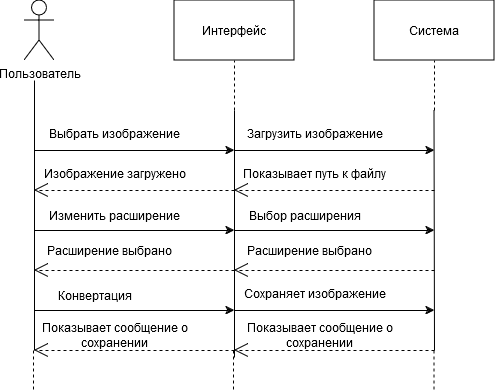

The diagram above was exported from draw.io. Its source (the exported page's mxGraphModel, read from the mxfile embedded in the PNG):
<mxGraphModel dx="794" dy="422" grid="1" gridSize="10" guides="1" tooltips="1" connect="1" arrows="1" fold="1" page="1" pageScale="1" pageWidth="827" pageHeight="1169" math="0" shadow="0">
  <root>
    <mxCell id="0" />
    <mxCell id="1" parent="0" />
    <mxCell id="KcUYQJGZi5wWfcFIHEFs-1" value="Пользователь" style="shape=umlActor;verticalLabelPosition=bottom;verticalAlign=top;html=1;outlineConnect=0;" vertex="1" parent="1">
      <mxGeometry x="150" y="10" width="30" height="60" as="geometry" />
    </mxCell>
    <mxCell id="KcUYQJGZi5wWfcFIHEFs-3" value="Система" style="rounded=0;whiteSpace=wrap;html=1;" vertex="1" parent="1">
      <mxGeometry x="500" y="10" width="120" height="60" as="geometry" />
    </mxCell>
    <mxCell id="KcUYQJGZi5wWfcFIHEFs-4" value="Интерфейс" style="rounded=0;whiteSpace=wrap;html=1;" vertex="1" parent="1">
      <mxGeometry x="300" y="10" width="120" height="60" as="geometry" />
    </mxCell>
    <mxCell id="KcUYQJGZi5wWfcFIHEFs-5" value="" style="endArrow=none;html=1;rounded=0;" edge="1" parent="1">
      <mxGeometry width="50" height="50" relative="1" as="geometry">
        <mxPoint x="160" y="360" as="sourcePoint" />
        <mxPoint x="160" y="90" as="targetPoint" />
      </mxGeometry>
    </mxCell>
    <mxCell id="KcUYQJGZi5wWfcFIHEFs-6" value="" style="endArrow=none;html=1;rounded=0;" edge="1" parent="1">
      <mxGeometry width="50" height="50" relative="1" as="geometry">
        <mxPoint x="560" y="360" as="sourcePoint" />
        <mxPoint x="559.5" y="120" as="targetPoint" />
      </mxGeometry>
    </mxCell>
    <mxCell id="KcUYQJGZi5wWfcFIHEFs-7" value="" style="endArrow=none;html=1;rounded=0;exitX=0;exitY=1.05;exitDx=0;exitDy=0;exitPerimeter=0;" edge="1" parent="1" source="KcUYQJGZi5wWfcFIHEFs-49">
      <mxGeometry width="50" height="50" relative="1" as="geometry">
        <mxPoint x="360" y="440" as="sourcePoint" />
        <mxPoint x="360" y="120" as="targetPoint" />
      </mxGeometry>
    </mxCell>
    <mxCell id="KcUYQJGZi5wWfcFIHEFs-8" value="" style="endArrow=none;dashed=1;html=1;rounded=0;entryX=0.5;entryY=1;entryDx=0;entryDy=0;" edge="1" parent="1" target="KcUYQJGZi5wWfcFIHEFs-3">
      <mxGeometry width="50" height="50" relative="1" as="geometry">
        <mxPoint x="560" y="120" as="sourcePoint" />
        <mxPoint x="430" y="200" as="targetPoint" />
      </mxGeometry>
    </mxCell>
    <mxCell id="KcUYQJGZi5wWfcFIHEFs-9" value="" style="endArrow=none;dashed=1;html=1;rounded=0;entryX=0.5;entryY=1;entryDx=0;entryDy=0;" edge="1" parent="1" target="KcUYQJGZi5wWfcFIHEFs-4">
      <mxGeometry width="50" height="50" relative="1" as="geometry">
        <mxPoint x="360" y="120" as="sourcePoint" />
        <mxPoint x="430" y="200" as="targetPoint" />
      </mxGeometry>
    </mxCell>
    <mxCell id="KcUYQJGZi5wWfcFIHEFs-10" value="" style="endArrow=classic;html=1;rounded=0;" edge="1" parent="1">
      <mxGeometry width="50" height="50" relative="1" as="geometry">
        <mxPoint x="160" y="160" as="sourcePoint" />
        <mxPoint x="360" y="160" as="targetPoint" />
      </mxGeometry>
    </mxCell>
    <mxCell id="KcUYQJGZi5wWfcFIHEFs-11" value="" style="endArrow=classic;html=1;rounded=0;" edge="1" parent="1">
      <mxGeometry width="50" height="50" relative="1" as="geometry">
        <mxPoint x="360" y="160" as="sourcePoint" />
        <mxPoint x="560" y="160" as="targetPoint" />
      </mxGeometry>
    </mxCell>
    <mxCell id="KcUYQJGZi5wWfcFIHEFs-12" value="Выбрать изображение" style="text;html=1;align=center;verticalAlign=middle;resizable=0;points=[];autosize=1;strokeColor=none;fillColor=none;" vertex="1" parent="1">
      <mxGeometry x="165" y="128" width="150" height="30" as="geometry" />
    </mxCell>
    <mxCell id="KcUYQJGZi5wWfcFIHEFs-13" value="Загрузить изображение" style="text;html=1;align=center;verticalAlign=middle;resizable=0;points=[];autosize=1;strokeColor=none;fillColor=none;" vertex="1" parent="1">
      <mxGeometry x="360" y="128" width="160" height="30" as="geometry" />
    </mxCell>
    <mxCell id="KcUYQJGZi5wWfcFIHEFs-15" value="" style="endArrow=open;endSize=12;dashed=1;html=1;rounded=0;" edge="1" parent="1">
      <mxGeometry width="160" relative="1" as="geometry">
        <mxPoint x="360" y="200" as="sourcePoint" />
        <mxPoint x="160" y="200" as="targetPoint" />
      </mxGeometry>
    </mxCell>
    <mxCell id="KcUYQJGZi5wWfcFIHEFs-16" value="" style="endArrow=open;endSize=12;dashed=1;html=1;rounded=0;" edge="1" parent="1">
      <mxGeometry width="160" relative="1" as="geometry">
        <mxPoint x="560" y="200" as="sourcePoint" />
        <mxPoint x="360" y="200" as="targetPoint" />
      </mxGeometry>
    </mxCell>
    <mxCell id="KcUYQJGZi5wWfcFIHEFs-17" value="Изображение загружено" style="text;html=1;align=center;verticalAlign=middle;resizable=0;points=[];autosize=1;strokeColor=none;fillColor=none;" vertex="1" parent="1">
      <mxGeometry x="160" y="168" width="160" height="30" as="geometry" />
    </mxCell>
    <mxCell id="KcUYQJGZi5wWfcFIHEFs-18" value="Показывает путь к файлу" style="text;html=1;align=center;verticalAlign=middle;resizable=0;points=[];autosize=1;strokeColor=none;fillColor=none;" vertex="1" parent="1">
      <mxGeometry x="355" y="168" width="170" height="30" as="geometry" />
    </mxCell>
    <mxCell id="KcUYQJGZi5wWfcFIHEFs-19" value="" style="endArrow=classic;html=1;rounded=0;" edge="1" parent="1">
      <mxGeometry width="50" height="50" relative="1" as="geometry">
        <mxPoint x="160" y="240" as="sourcePoint" />
        <mxPoint x="360" y="240" as="targetPoint" />
      </mxGeometry>
    </mxCell>
    <mxCell id="KcUYQJGZi5wWfcFIHEFs-20" value="" style="endArrow=classic;html=1;rounded=0;" edge="1" parent="1">
      <mxGeometry width="50" height="50" relative="1" as="geometry">
        <mxPoint x="360" y="240" as="sourcePoint" />
        <mxPoint x="560" y="240" as="targetPoint" />
      </mxGeometry>
    </mxCell>
    <mxCell id="KcUYQJGZi5wWfcFIHEFs-22" value="Выбор расширения" style="text;html=1;align=center;verticalAlign=middle;resizable=0;points=[];autosize=1;strokeColor=none;fillColor=none;" vertex="1" parent="1">
      <mxGeometry x="365" y="210" width="130" height="30" as="geometry" />
    </mxCell>
    <mxCell id="KcUYQJGZi5wWfcFIHEFs-24" value="" style="endArrow=open;endSize=12;dashed=1;html=1;rounded=0;" edge="1" parent="1">
      <mxGeometry width="160" relative="1" as="geometry">
        <mxPoint x="360" y="280" as="sourcePoint" />
        <mxPoint x="160" y="280" as="targetPoint" />
      </mxGeometry>
    </mxCell>
    <mxCell id="KcUYQJGZi5wWfcFIHEFs-25" value="" style="endArrow=open;endSize=12;dashed=1;html=1;rounded=0;" edge="1" parent="1">
      <mxGeometry width="160" relative="1" as="geometry">
        <mxPoint x="560" y="280" as="sourcePoint" />
        <mxPoint x="360" y="280" as="targetPoint" />
      </mxGeometry>
    </mxCell>
    <mxCell id="KcUYQJGZi5wWfcFIHEFs-26" value="Расширение выбрано" style="text;html=1;align=center;verticalAlign=middle;resizable=0;points=[];autosize=1;strokeColor=none;fillColor=none;" vertex="1" parent="1">
      <mxGeometry x="160" y="245" width="150" height="30" as="geometry" />
    </mxCell>
    <mxCell id="KcUYQJGZi5wWfcFIHEFs-28" value="" style="endArrow=classic;html=1;rounded=0;" edge="1" parent="1">
      <mxGeometry width="50" height="50" relative="1" as="geometry">
        <mxPoint x="160" y="320" as="sourcePoint" />
        <mxPoint x="360" y="320" as="targetPoint" />
      </mxGeometry>
    </mxCell>
    <mxCell id="KcUYQJGZi5wWfcFIHEFs-29" value="" style="endArrow=classic;html=1;rounded=0;" edge="1" parent="1">
      <mxGeometry width="50" height="50" relative="1" as="geometry">
        <mxPoint x="360" y="320" as="sourcePoint" />
        <mxPoint x="560" y="320" as="targetPoint" />
      </mxGeometry>
    </mxCell>
    <mxCell id="KcUYQJGZi5wWfcFIHEFs-30" value="Конвертация" style="text;html=1;align=center;verticalAlign=middle;resizable=0;points=[];autosize=1;strokeColor=none;fillColor=none;" vertex="1" parent="1">
      <mxGeometry x="170" y="290" width="100" height="30" as="geometry" />
    </mxCell>
    <mxCell id="KcUYQJGZi5wWfcFIHEFs-31" value="Сохраняет изображение " style="text;html=1;align=center;verticalAlign=middle;resizable=0;points=[];autosize=1;strokeColor=none;fillColor=none;" vertex="1" parent="1">
      <mxGeometry x="360" y="288" width="160" height="30" as="geometry" />
    </mxCell>
    <mxCell id="KcUYQJGZi5wWfcFIHEFs-32" value="" style="endArrow=open;endSize=12;dashed=1;html=1;rounded=0;" edge="1" parent="1">
      <mxGeometry width="160" relative="1" as="geometry">
        <mxPoint x="360" y="360" as="sourcePoint" />
        <mxPoint x="160" y="360" as="targetPoint" />
      </mxGeometry>
    </mxCell>
    <mxCell id="KcUYQJGZi5wWfcFIHEFs-33" value="" style="endArrow=open;endSize=12;dashed=1;html=1;rounded=0;" edge="1" parent="1">
      <mxGeometry width="160" relative="1" as="geometry">
        <mxPoint x="560" y="360" as="sourcePoint" />
        <mxPoint x="360" y="360" as="targetPoint" />
      </mxGeometry>
    </mxCell>
    <mxCell id="KcUYQJGZi5wWfcFIHEFs-34" value="&lt;div&gt;Показывает сообщение о &lt;br&gt;&lt;/div&gt;&lt;div&gt;сохранении&lt;br&gt;&lt;/div&gt;" style="text;html=1;align=center;verticalAlign=middle;resizable=0;points=[];autosize=1;strokeColor=none;fillColor=none;" vertex="1" parent="1">
      <mxGeometry x="155" y="325" width="170" height="40" as="geometry" />
    </mxCell>
    <mxCell id="KcUYQJGZi5wWfcFIHEFs-44" value="" style="endArrow=none;dashed=1;html=1;rounded=0;" edge="1" parent="1">
      <mxGeometry width="50" height="50" relative="1" as="geometry">
        <mxPoint x="159" y="360" as="sourcePoint" />
        <mxPoint x="159" y="400" as="targetPoint" />
      </mxGeometry>
    </mxCell>
    <mxCell id="KcUYQJGZi5wWfcFIHEFs-45" value="" style="endArrow=none;dashed=1;html=1;rounded=0;" edge="1" parent="1">
      <mxGeometry width="50" height="50" relative="1" as="geometry">
        <mxPoint x="559.5" y="360" as="sourcePoint" />
        <mxPoint x="559.5" y="400" as="targetPoint" />
      </mxGeometry>
    </mxCell>
    <mxCell id="KcUYQJGZi5wWfcFIHEFs-46" value="" style="endArrow=none;dashed=1;html=1;rounded=0;" edge="1" parent="1">
      <mxGeometry width="50" height="50" relative="1" as="geometry">
        <mxPoint x="359" y="360" as="sourcePoint" />
        <mxPoint x="359" y="400" as="targetPoint" />
      </mxGeometry>
    </mxCell>
    <mxCell id="KcUYQJGZi5wWfcFIHEFs-47" value="Изменить расширение" style="text;html=1;align=center;verticalAlign=middle;resizable=0;points=[];autosize=1;strokeColor=none;fillColor=none;" vertex="1" parent="1">
      <mxGeometry x="165" y="210" width="150" height="30" as="geometry" />
    </mxCell>
    <mxCell id="KcUYQJGZi5wWfcFIHEFs-48" value="Расширение выбрано" style="text;html=1;align=center;verticalAlign=middle;resizable=0;points=[];autosize=1;strokeColor=none;fillColor=none;" vertex="1" parent="1">
      <mxGeometry x="360" y="245" width="150" height="30" as="geometry" />
    </mxCell>
    <mxCell id="KcUYQJGZi5wWfcFIHEFs-49" value="&lt;div&gt;Показывает сообщение о &lt;br&gt;&lt;/div&gt;&lt;div&gt;сохранении&lt;br&gt;&lt;/div&gt;" style="text;html=1;align=center;verticalAlign=middle;resizable=0;points=[];autosize=1;strokeColor=none;fillColor=none;" vertex="1" parent="1">
      <mxGeometry x="360" y="325" width="170" height="40" as="geometry" />
    </mxCell>
  </root>
</mxGraphModel>